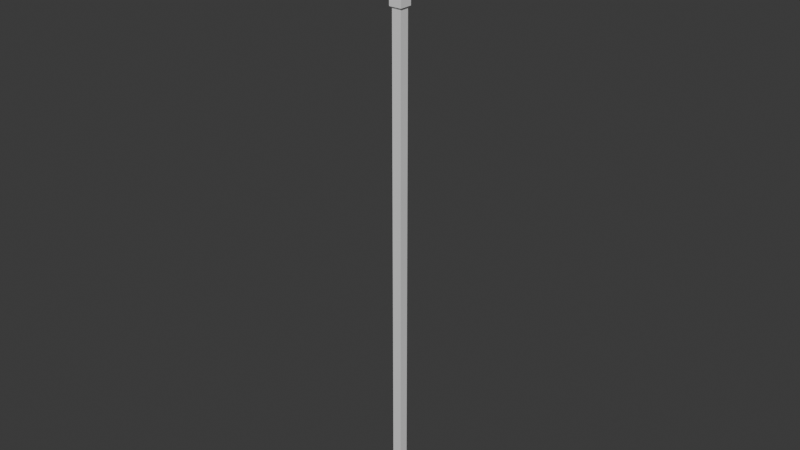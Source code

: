 # Source: Simple_Spear.blend  (saved by Blender 5.0.119; exported with 4.5.12 LTS)
import bpy
from mathutils import Matrix  # noqa: F401  (used for matrix-valued properties, if any)

bpy.ops.wm.read_factory_settings(use_empty=True)
scene = bpy.context.scene
scene.name = 'Scene'

# ---- materials (node trees are filled in below, after node groups)
mat_wood = bpy.data.materials.new('Wood')

# ---- material node trees
mat_wood.use_nodes = True; mat_wood.node_tree.nodes.clear()
_N = mat_wood.node_tree.nodes; _L = mat_wood.node_tree.links
n0 = _N.new('ShaderNodeBsdfPrincipled'); n0.name = 'Principled BSDF'; n0.location = (-200, 100)
n1 = _N.new('ShaderNodeOutputMaterial'); n1.name = 'Material Output'; n1.location = (200, 100)
_L.new(n0.outputs[0], n1.inputs[0])
n1.is_active_output = True

# ---- world
world_world = bpy.data.worlds.new('World'); scene.world = world_world
world_world.use_nodes = True; world_world.node_tree.nodes.clear()
_N = world_world.node_tree.nodes; _L = world_world.node_tree.links
n0 = _N.new('ShaderNodeOutputWorld'); n0.name = 'World Output'; n0.location = (200, 100)
n1 = _N.new('ShaderNodeBackground'); n1.name = 'Background'; n1.location = (-200, 100)
n1.inputs[0].default_value = (0.05088, 0.05088, 0.05088, 1.0)
_L.new(n1.outputs[0], n0.inputs[0])
n0.is_active_output = True
world_world.color = (0.05088, 0.05088, 0.05088)
world_world.sun_shadow_jitter_overblur = 0.0

# ---- meshes
me_cube = bpy.data.meshes.new('Cube')
me_cube.from_pydata([(-0.015, -0.015, 0.0), (-0.015, -0.015, 1.629), (-0.015, 0.015, 0.0), (-0.015, 0.015, 1.629), (0.015, -0.015, 0.0), (0.015, -0.015, 1.629), (0.015, 0.015, 0.0), (0.015, 0.015, 1.629), (-0.015, -0.015, 1.75), (-0.015, 0.015, 1.75), (0.015, 0.015, 1.75), (0.015, -0.015, 1.75), (-0.02044, -0.02044, 1.635), (-0.02044, 0.02044, 1.635), (0.02044, 0.02044, 1.635), (0.02044, -0.02044, 1.635), (-0.02044, -0.02044, 1.745), (-0.02044, 0.02044, 1.745), (0.02044, 0.02044, 1.745), (0.02044, -0.02044, 1.745), (-5.329e-17, 0.0, 1.976), (0.03525, -0.005831, 1.769), (-0.03525, -0.005831, 1.769), (-0.03525, 0.005831, 1.769), (0.03525, 0.005831, 1.769), (-0.02649, 0.0, 1.783), (0.02649, 0.0, 1.783), (0.0, -0.01014, 1.769), (0.0003524, -0.01014, 1.783), (0.0, 0.01014, 1.769), (0.0, 0.008909, 1.783), (-0.0181, 0.0, 1.916), (-0.02047, 0.0, 1.902), (-0.02847, 0.0, 1.91), (-0.02512, 0.0, 1.86), (-0.02649, 0.0, 1.828), (-0.03525, -1.746e-12, 1.846), (0.0181, 0.0, 1.916), (0.02047, 0.0, 1.902), (0.02847, 0.0, 1.91), (0.02649, 0.0, 1.828), (0.02513, 0.0, 1.86), (0.03525, 1.746e-12, 1.846), (0.0002082, -0.009434, 1.87), (0.0002694, -0.008909, 1.819), (0.0002366, -0.015, 1.848), (0.0001425, -0.004305, 1.922), (0.0001776, -0.00675, 1.892), (0.0001569, -0.009434, 1.907), (0.0, 0.006675, 1.892), (0.0, 0.004305, 1.922), (0.0, 0.009434, 1.907), (0.0, 0.009434, 1.87), (0.0, 0.008909, 1.819), (0.0, 0.015, 1.848), (-0.015, -0.015, 0.8147), (-0.015, 0.015, 0.8147), (0.015, 0.015, 0.8147), (0.015, -0.015, 0.8147), (-0.015, -0.015, 1.222), (-0.015, 0.015, 1.222), (0.015, 0.015, 1.222), (0.015, -0.015, 1.222), (-0.015, 0.015, 0.4073), (0.015, 0.015, 0.4073), (0.015, -0.015, 0.4073), (-0.015, -0.015, 0.4073)], [], [(59, 1, 3, 60), (60, 3, 7, 61), (61, 7, 5, 62), (62, 5, 1, 59), (2, 6, 4, 0), (3, 1, 12, 13), (9, 10, 18, 17), (11, 8, 16, 19), (5, 7, 14, 15), (15, 14, 18, 19), (13, 12, 16, 17), (12, 15, 19, 16), (14, 13, 17, 18), (1, 5, 15, 12), (7, 3, 13, 14), (10, 11, 19, 18), (8, 9, 17, 16), (9, 8, 22, 23), (11, 10, 24, 21), (10, 29, 24), (8, 27, 22), (22, 27, 28, 25), (23, 22, 25), (24, 29, 30, 26), (21, 24, 26), (27, 8, 11), (11, 21, 27), (28, 27, 21, 26), (30, 29, 23, 25), (29, 9, 23), (9, 29, 10), (50, 37, 39, 51), (51, 39, 38, 49), (37, 46, 48, 39), (39, 48, 47, 38), (46, 31, 33, 48), (48, 33, 32, 47), (44, 40, 42, 45), (45, 42, 41, 43), (31, 50, 51, 33), (33, 51, 49, 32), (35, 44, 45, 36), (36, 45, 43, 34), (53, 35, 36, 54), (54, 36, 34, 52), (40, 53, 54, 42), (42, 54, 52, 41), (43, 47, 32, 34), (31, 46, 20), (20, 50, 31), (32, 49, 52, 34), (35, 53, 30, 25), (28, 44, 35, 25), (52, 49, 38, 41), (38, 47, 43, 41), (20, 46, 37), (37, 50, 20), (30, 53, 40, 26), (40, 44, 28, 26), (65, 58, 55, 66), (64, 57, 58, 65), (63, 56, 57, 64), (66, 55, 56, 63), (58, 62, 59, 55), (57, 61, 62, 58), (56, 60, 61, 57), (55, 59, 60, 56), (0, 66, 63, 2), (2, 63, 64, 6), (6, 64, 65, 4), (4, 65, 66, 0)])
_uv = me_cube.uv_layers.new(name='UVMap')
_uv.uv.foreach_set('vector', [0.04951, 0.9678, 0.000247, 0.9678, 0.000247, 0.7259, 0.04951, 0.7259, 0.04951, 0.7259, 0.000247, 0.7259, 0.000247, 0.484, 0.04951, 0.484, 0.04951, 0.484, 0.000247, 0.484, 0.000247, 0.2421, 0.04951, 0.2421, 0.04951, 0.2421, 0.000247, 0.2421, 0.000247, 0.000247, 0.04951, 0.000247, 0.9485, 0.5936, 0.7066, 0.5936, 0.7066, 0.3517, 0.9485, 0.3517, 0.9833, 0.2317, 0.773, 0.3512, 0.7132, 0.3348, 0.9998, 0.1718, 0.7451, 0.8842, 0.7451, 0.6423, 0.789, 0.5985, 0.789, 0.9281, 0.2989, 0.659, 0.2989, 0.9009, 0.255, 0.9448, 0.255, 0.6151, 0.5179, 0.5985, 0.7282, 0.718, 0.7446, 0.7778, 0.4581, 0.6149, 0.4581, 0.6149, 0.7446, 0.7778, 0.738, 0.7895, 0.4515, 0.6265, 0.9998, 0.1718, 0.7132, 0.3348, 0.7066, 0.3232, 0.9932, 0.1602, 0.2417, 0.9448, 0.2417, 0.6151, 0.255, 0.6151, 0.255, 0.9448, 0.8023, 0.5985, 0.8023, 0.9281, 0.789, 0.9281, 0.789, 0.5985, 0.1978, 0.9009, 0.1978, 0.659, 0.2417, 0.6151, 0.2417, 0.9448, 0.8462, 0.6423, 0.8462, 0.8842, 0.8023, 0.9281, 0.8023, 0.5985, 0.6782, 0.8059, 0.468, 0.6863, 0.4515, 0.6265, 0.738, 0.7895, 0.7231, 0.2634, 0.9333, 0.1438, 0.9932, 0.1602, 0.7066, 0.3232, 0.9333, 0.1438, 0.7231, 0.2634, 0.7066, 0.08487, 0.7884, 0.03839, 0.468, 0.6863, 0.6782, 0.8059, 0.5333, 0.9113, 0.4515, 0.8648, 0.7061, 0.1692, 0.6587, 0.2991, 0.6541, 0.01283, 0.451, 0.1777, 0.401, 0.3152, 0.4076, 0.02602, 0.4076, 0.02602, 0.401, 0.3152, 0.3991, 0.3177, 0.3599, 0.07819, 0.7884, 0.03839, 0.7066, 0.08487, 0.7126, 0.000247, 0.6541, 0.01283, 0.6587, 0.2991, 0.6487, 0.2991, 0.6039, 0.07298, 0.4515, 0.8648, 0.5333, 0.9113, 0.4575, 0.9494, 0.401, 0.3152, 0.451, 0.1777, 0.451, 0.4471, 0.451, 0.4471, 0.4144, 0.5847, 0.401, 0.3152, 0.3991, 0.3177, 0.401, 0.3152, 0.4144, 0.5847, 0.3682, 0.536, 0.6487, 0.2991, 0.6587, 0.2991, 0.6541, 0.5854, 0.6039, 0.5252, 0.6587, 0.2991, 0.7061, 0.429, 0.6541, 0.5854, 0.7061, 0.429, 0.6587, 0.2991, 0.7061, 0.1692, 0.4848, 0.2991, 0.4703, 0.1581, 0.4877, 0.06397, 0.5201, 0.2991, 0.5201, 0.2991, 0.4877, 0.06397, 0.5208, 0.1313, 0.54, 0.2991, 0.2262, 0.4638, 0.2325, 0.3187, 0.2685, 0.3178, 0.2502, 0.5589, 0.2502, 0.5589, 0.2685, 0.3178, 0.2882, 0.3176, 0.2801, 0.4874, 0.2325, 0.3187, 0.2182, 0.1694, 0.2374, 0.0699, 0.2685, 0.3178, 0.2685, 0.3178, 0.2374, 0.0699, 0.2712, 0.1409, 0.2882, 0.3176, 0.3886, 0.3172, 0.3637, 0.5355, 0.3233, 0.6147, 0.3455, 0.317, 0.3455, 0.317, 0.3233, 0.6147, 0.2908, 0.5221, 0.3083, 0.3174, 0.4703, 0.4401, 0.4848, 0.2991, 0.5201, 0.2991, 0.4877, 0.5343, 0.4877, 0.5343, 0.5201, 0.2991, 0.54, 0.2991, 0.5208, 0.4669, 0.3551, 0.07887, 0.3886, 0.3172, 0.3455, 0.317, 0.3103, 0.000247, 0.3103, 0.000247, 0.3455, 0.317, 0.3083, 0.3174, 0.2805, 0.1038, 0.644, 0.2991, 0.599, 0.5243, 0.5535, 0.598, 0.5988, 0.2991, 0.5988, 0.2991, 0.5535, 0.598, 0.5288, 0.5019, 0.5606, 0.2991, 0.599, 0.07395, 0.644, 0.2991, 0.5988, 0.2991, 0.5535, 0.000247, 0.5535, 0.000247, 0.5988, 0.2991, 0.5606, 0.2991, 0.5288, 0.09622, 0.3083, 0.3174, 0.2882, 0.3176, 0.2712, 0.1409, 0.2805, 0.1038, 0.2182, 0.1694, 0.2325, 0.3187, 0.1978, 0.3185, 0.4515, 0.2991, 0.4848, 0.2991, 0.4703, 0.4401, 0.5208, 0.4669, 0.54, 0.2991, 0.5606, 0.2991, 0.5288, 0.5019, 0.599, 0.5243, 0.644, 0.2991, 0.6487, 0.2991, 0.6039, 0.5252, 0.3991, 0.3177, 0.3886, 0.3172, 0.3551, 0.07887, 0.3599, 0.07819, 0.5606, 0.2991, 0.54, 0.2991, 0.5208, 0.1313, 0.5288, 0.09622, 0.2801, 0.4874, 0.2882, 0.3176, 0.3083, 0.3174, 0.2908, 0.5221, 0.1978, 0.3185, 0.2325, 0.3187, 0.2262, 0.4638, 0.4703, 0.1581, 0.4848, 0.2991, 0.4515, 0.2991, 0.6487, 0.2991, 0.644, 0.2991, 0.599, 0.07395, 0.6039, 0.07298, 0.3637, 0.5355, 0.3886, 0.3172, 0.3991, 0.3177, 0.3682, 0.536, 0.148, 0.2421, 0.09878, 0.2421, 0.09878, 0.000247, 0.148, 0.000247, 0.148, 0.484, 0.09878, 0.484, 0.09878, 0.2421, 0.148, 0.2421, 0.148, 0.7259, 0.09878, 0.7259, 0.09878, 0.484, 0.148, 0.484, 0.148, 0.9678, 0.09878, 0.9678, 0.09878, 0.7259, 0.148, 0.7259, 0.09878, 0.2421, 0.04951, 0.2421, 0.04951, 0.000247, 0.09878, 0.000247, 0.09878, 0.484, 0.04951, 0.484, 0.04951, 0.2421, 0.09878, 0.2421, 0.09878, 0.7259, 0.04951, 0.7259, 0.04951, 0.484, 0.09878, 0.484, 0.09878, 0.9678, 0.04951, 0.9678, 0.04951, 0.7259, 0.09878, 0.7259, 0.1973, 0.9678, 0.148, 0.9678, 0.148, 0.7259, 0.1973, 0.7259, 0.1973, 0.7259, 0.148, 0.7259, 0.148, 0.484, 0.1973, 0.484, 0.1973, 0.484, 0.148, 0.484, 0.148, 0.2421, 0.1973, 0.2421, 0.1973, 0.2421, 0.148, 0.2421, 0.148, 0.000247, 0.1973, 0.000247])
me_cube.materials.append(mat_wood)
me_cube.update()

# ---- objects
ob_spear = bpy.data.objects.new('Spear', me_cube)

# ---- transforms, parenting, visibility, modifiers, constraints
ob_spear.location = (0.0, 0.0, -1.0)

# ---- collection membership
scene.collection.objects.link(ob_spear)

# ---- scene / render settings (as saved in the file)
scene.frame_start = 1; scene.frame_end = 250; scene.frame_set(102)
scene.render.engine = 'BLENDER_EEVEE_NEXT'
scene.render.bake_bias = 0.0
scene.render.bake_samples = 0
bpy.context.view_layer.update()

# ---- added for rendering (the .blend has no active camera and no usable light): camera, sun
cam_auto = bpy.data.cameras.new('AutoCamera')
cam_auto.lens = 50.0
cam_auto.sensor_width = 36.0
cam_auto.clip_end = 1000.0
ob_auto_camera = bpy.data.objects.new('AutoCamera', cam_auto)
scene.collection.objects.link(ob_auto_camera)
ob_auto_camera.location = (1.83006, -2.19607, 1.45219)
ob_auto_camera.rotation_euler = (1.09748, -7.21219e-08, 0.694738)
scene.camera = ob_auto_camera
light_auto_sun = bpy.data.lights.new('AutoSun', 'SUN')
light_auto_sun.energy = 3.0
light_auto_sun.angle = 0.0523599
ob_auto_sun = bpy.data.objects.new('AutoSun', light_auto_sun)
scene.collection.objects.link(ob_auto_sun)
ob_auto_sun.rotation_euler = (0.872665, 0.174533, 0.523599)
bpy.context.view_layer.update()
